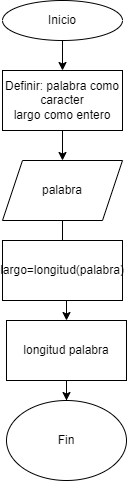

The diagram above was exported from draw.io. Its source (the exported page's mxGraphModel, read from the mxfile embedded in the PNG):
<mxGraphModel dx="1050" dy="523" grid="1" gridSize="10" guides="1" tooltips="1" connect="1" arrows="1" fold="1" page="1" pageScale="1" pageWidth="827" pageHeight="1169" math="0" shadow="0">
  <root>
    <mxCell id="0" />
    <mxCell id="1" parent="0" />
    <mxCell id="1D6kst1BL3C3nSLtTYZF-6" value="" style="edgeStyle=orthogonalEdgeStyle;rounded=0;orthogonalLoop=1;jettySize=auto;html=1;" edge="1" parent="1" source="1D6kst1BL3C3nSLtTYZF-1" target="1D6kst1BL3C3nSLtTYZF-2">
      <mxGeometry relative="1" as="geometry" />
    </mxCell>
    <mxCell id="1D6kst1BL3C3nSLtTYZF-1" value="Inicio" style="ellipse;whiteSpace=wrap;html=1;" vertex="1" parent="1">
      <mxGeometry x="350" y="30" width="120" height="40" as="geometry" />
    </mxCell>
    <mxCell id="1D6kst1BL3C3nSLtTYZF-7" value="" style="edgeStyle=orthogonalEdgeStyle;rounded=0;orthogonalLoop=1;jettySize=auto;html=1;" edge="1" parent="1" source="1D6kst1BL3C3nSLtTYZF-2" target="1D6kst1BL3C3nSLtTYZF-4">
      <mxGeometry relative="1" as="geometry" />
    </mxCell>
    <mxCell id="1D6kst1BL3C3nSLtTYZF-2" value="Definir: palabra como caracter&lt;br&gt;largo como entero" style="rounded=0;whiteSpace=wrap;html=1;" vertex="1" parent="1">
      <mxGeometry x="350" y="100" width="120" height="60" as="geometry" />
    </mxCell>
    <mxCell id="1D6kst1BL3C3nSLtTYZF-8" value="" style="edgeStyle=orthogonalEdgeStyle;rounded=0;orthogonalLoop=1;jettySize=auto;html=1;" edge="1" parent="1" source="1D6kst1BL3C3nSLtTYZF-4" target="1D6kst1BL3C3nSLtTYZF-5">
      <mxGeometry relative="1" as="geometry" />
    </mxCell>
    <mxCell id="1D6kst1BL3C3nSLtTYZF-4" value="palabra" style="shape=parallelogram;perimeter=parallelogramPerimeter;whiteSpace=wrap;html=1;fixedSize=1;" vertex="1" parent="1">
      <mxGeometry x="350" y="190" width="120" height="60" as="geometry" />
    </mxCell>
    <mxCell id="1D6kst1BL3C3nSLtTYZF-10" value="" style="edgeStyle=orthogonalEdgeStyle;rounded=0;orthogonalLoop=1;jettySize=auto;html=1;" edge="1" parent="1" source="1D6kst1BL3C3nSLtTYZF-5" target="1D6kst1BL3C3nSLtTYZF-9">
      <mxGeometry relative="1" as="geometry" />
    </mxCell>
    <mxCell id="1D6kst1BL3C3nSLtTYZF-5" value="longitud palabra" style="rounded=0;whiteSpace=wrap;html=1;" vertex="1" parent="1">
      <mxGeometry x="354" y="350" width="120" height="60" as="geometry" />
    </mxCell>
    <mxCell id="1D6kst1BL3C3nSLtTYZF-3" value="largo=longitud(palabra)" style="rounded=0;whiteSpace=wrap;html=1;" vertex="1" parent="1">
      <mxGeometry x="350" y="270" width="120" height="60" as="geometry" />
    </mxCell>
    <mxCell id="1D6kst1BL3C3nSLtTYZF-9" value="Fin" style="ellipse;whiteSpace=wrap;html=1;" vertex="1" parent="1">
      <mxGeometry x="354" y="430" width="120" height="80" as="geometry" />
    </mxCell>
  </root>
</mxGraphModel>